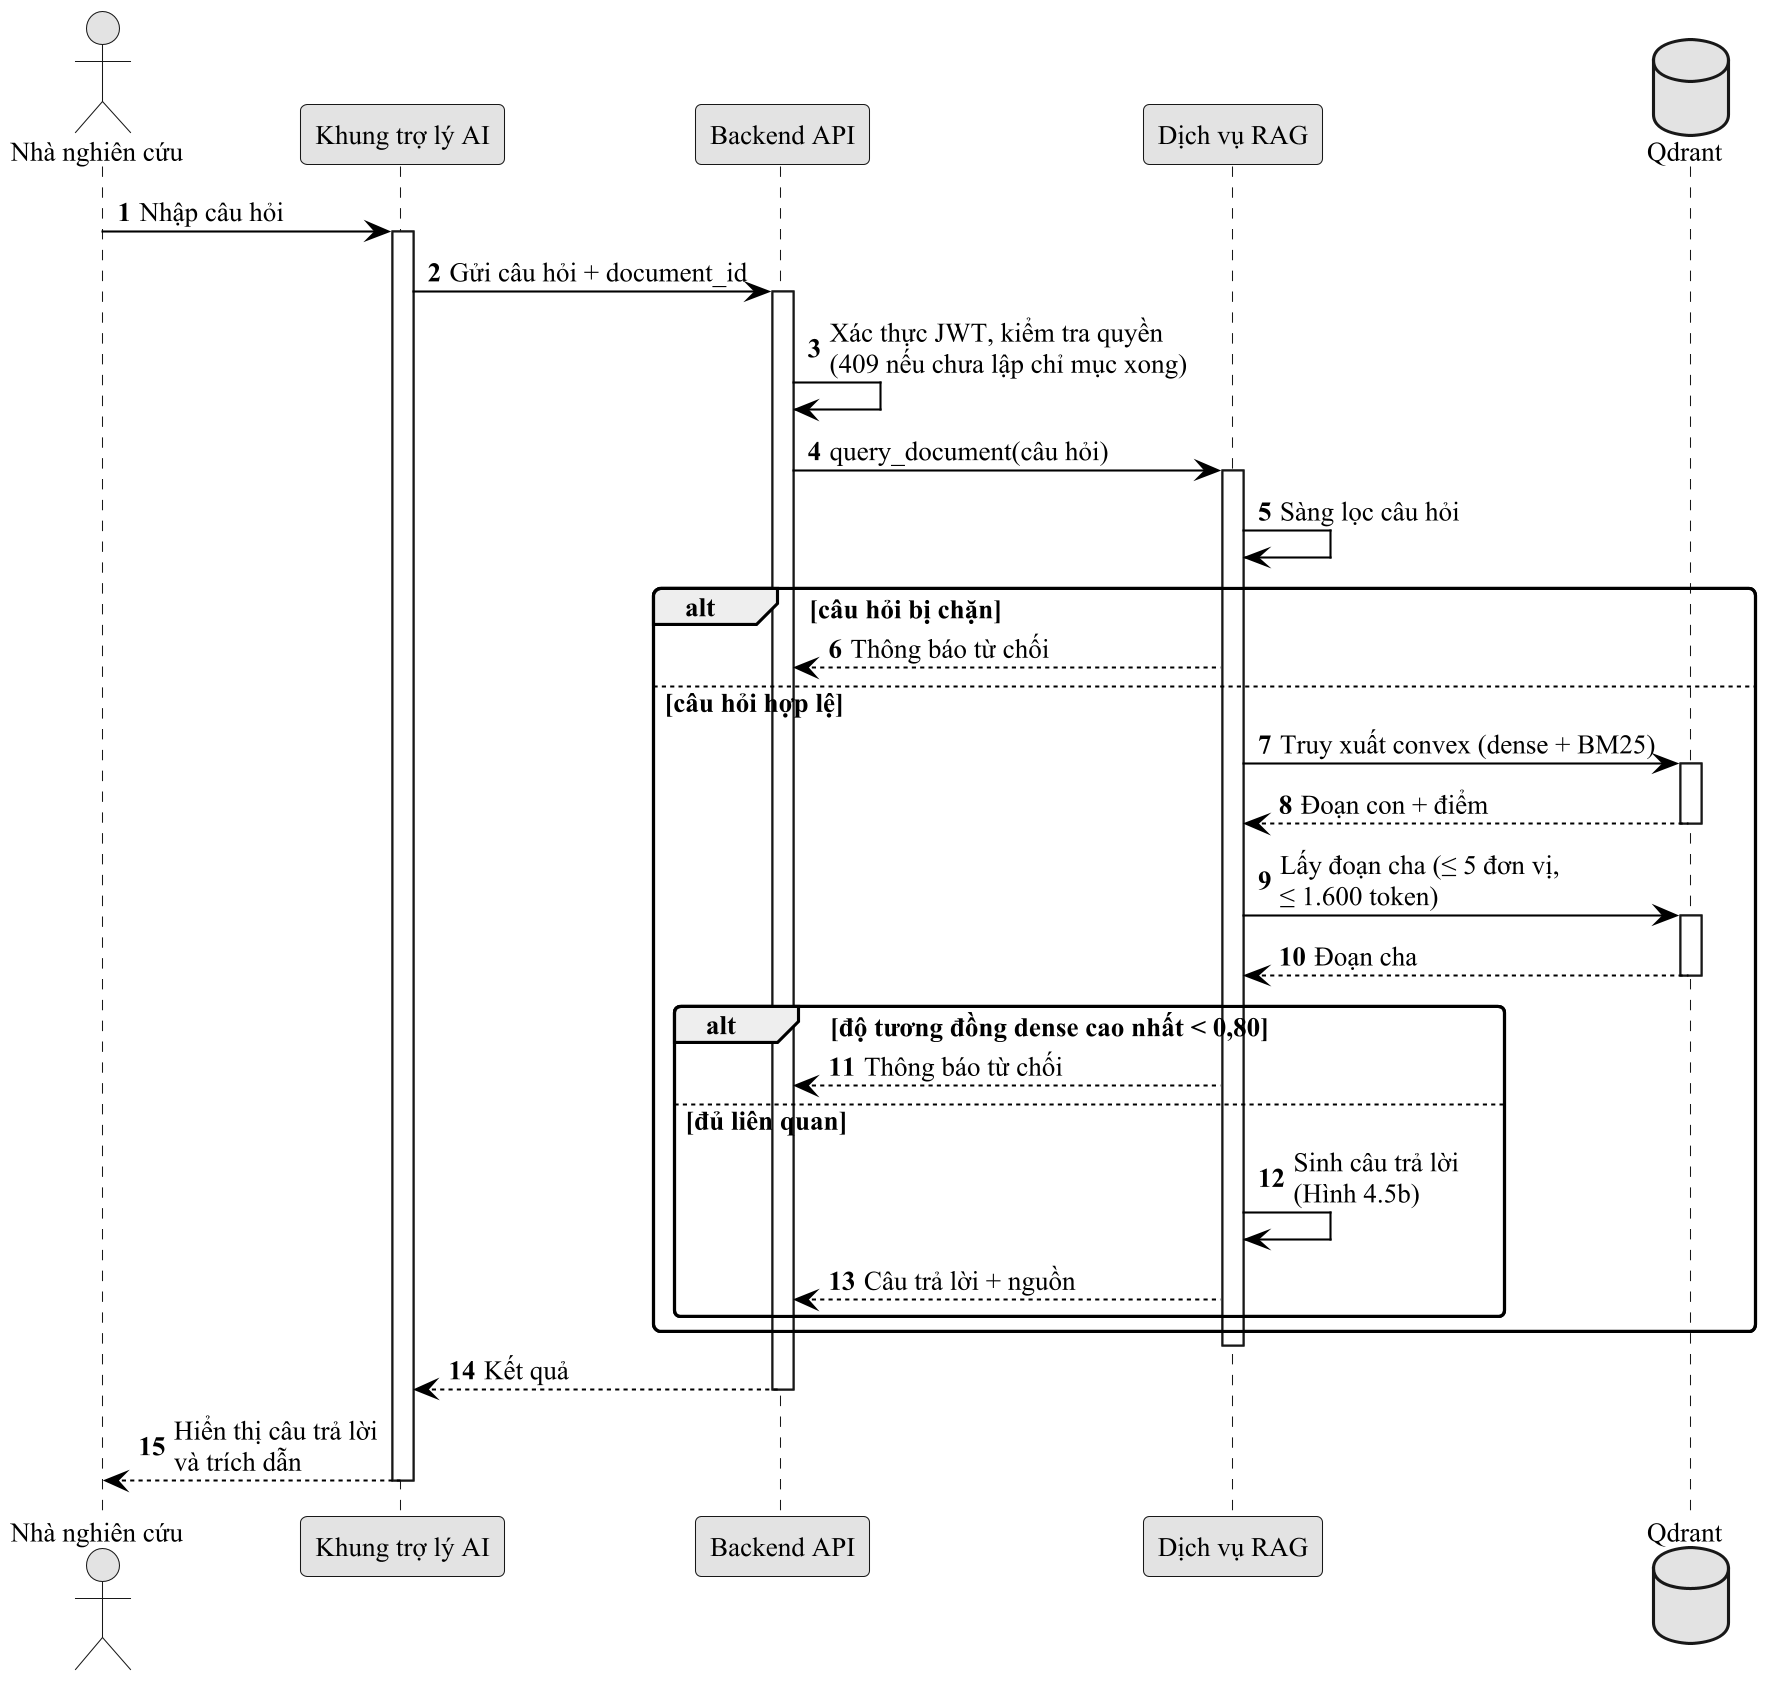

The diagram above was rendered by PlantUML. Its source (embedded in the PNG):
@startuml fig4_word_qa_sequence_a
!include _style.iuml
autonumber
actor "Nhà nghiên cứu" as U
participant "Khung trợ lý AI" as C
participant "Backend API" as API
participant "Dịch vụ RAG" as RAG
database "Qdrant" as Q

U -> C : Nhập câu hỏi
activate C
C -> API : Gửi câu hỏi + document_id
activate API
API -> API : Xác thực JWT, kiểm tra quyền\n(409 nếu chưa lập chỉ mục xong)
API -> RAG : query_document(câu hỏi)
activate RAG
RAG -> RAG : Sàng lọc câu hỏi
alt câu hỏi bị chặn
  RAG --> API : Thông báo từ chối
else câu hỏi hợp lệ
  RAG -> Q : Truy xuất convex (dense + BM25)
  activate Q
  Q --> RAG : Đoạn con + điểm
  deactivate Q
  RAG -> Q : Lấy đoạn cha (≤ 5 đơn vị,\n≤ 1.600 token)
  activate Q
  Q --> RAG : Đoạn cha
  deactivate Q
  alt độ tương đồng dense cao nhất < 0,80
    RAG --> API : Thông báo từ chối
  else đủ liên quan
    RAG -> RAG : Sinh câu trả lời\n(Hình 4.5b)
    RAG --> API : Câu trả lời + nguồn
  end
end
deactivate RAG
API --> C : Kết quả
deactivate API
C --> U : Hiển thị câu trả lời\nvà trích dẫn
deactivate C
@enduml